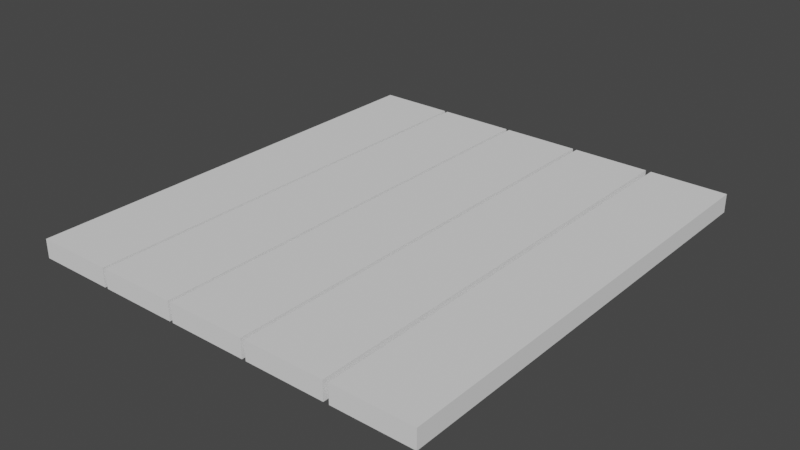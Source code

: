 # Source: BoxLid.blend  (saved by Blender 3.2.14; exported with 4.5.12 LTS)
import bpy
from mathutils import Matrix  # noqa: F401  (used for matrix-valued properties, if any)

bpy.ops.wm.read_factory_settings(use_empty=True)
scene = bpy.context.scene
scene.name = 'Scene'

# ---- collections
col_collection = bpy.data.collections.new('Collection'); scene.collection.children.link(col_collection)

# ---- world
world_world = bpy.data.worlds.new('World'); scene.world = world_world
world_world.use_nodes = True; world_world.node_tree.nodes.clear()
_N = world_world.node_tree.nodes; _L = world_world.node_tree.links
n0 = _N.new('ShaderNodeOutputWorld'); n0.name = 'World Output'; n0.location = (300, 300)
n1 = _N.new('ShaderNodeBackground'); n1.name = 'Background'; n1.location = (10, 300)
n1.inputs[0].default_value = (0.05088, 0.05088, 0.05088, 1.0)
_L.new(n1.outputs[0], n0.inputs[0])
n0.is_active_output = True
world_world.color = (0.05088, 0.05088, 0.05088)
world_world.use_sun_shadow = False
world_world.sun_shadow_jitter_overblur = 0.0

# ---- meshes
me_005 = bpy.data.meshes.new('Куб.005')
me_005.from_pydata([(-0.4072, -0.4596, 0.05454), (-0.2498, -0.4596, 0.05454), (-0.4072, -0.4596, 0.01684), (-0.2498, -0.4596, 0.01684), (-0.4072, 0.4553, 0.05449), (-0.2498, 0.4553, 0.05449), (-0.4072, 0.4553, 0.01679), (-0.2498, 0.4553, 0.01679), (-0.243, -0.4596, 0.05454), (-0.08559, -0.4596, 0.05453), (-0.243, -0.4596, 0.01684), (-0.08559, -0.4596, 0.01683), (-0.243, 0.4553, 0.05449), (-0.08559, 0.4553, 0.05448), (-0.243, 0.4553, 0.01679), (-0.08559, 0.4553, 0.01678), (-0.07885, -0.4596, 0.05453), (0.0786, -0.4596, 0.05453), (-0.07885, -0.4596, 0.01683), (0.0786, -0.4596, 0.01683), (-0.07885, 0.4553, 0.05448), (0.0786, 0.4553, 0.05448), (-0.07885, 0.4553, 0.01678), (0.0786, 0.4553, 0.01678), (0.08669, -0.4596, 0.05453), (0.2441, -0.4596, 0.05453), (0.08669, -0.4596, 0.01683), (0.2441, -0.4596, 0.01683), (0.08669, 0.4553, 0.05448), (0.2441, 0.4553, 0.05448), (0.08669, 0.4553, 0.01678), (0.2441, 0.4553, 0.01678), (0.255, -0.4596, 0.05453), (0.4124, -0.4596, 0.05453), (0.255, -0.4596, 0.01683), (0.4124, -0.4596, 0.01683), (0.255, 0.4553, 0.05448), (0.4124, 0.4553, 0.05448), (0.255, 0.4553, 0.01678), (0.4124, 0.4553, 0.01678)], [], [(0, 2, 3, 1), (2, 6, 7, 3), (6, 4, 5, 7), (4, 0, 1, 5), (2, 0, 4, 6), (7, 5, 1, 3), (8, 10, 11, 9), (10, 14, 15, 11), (14, 12, 13, 15), (12, 8, 9, 13), (10, 8, 12, 14), (15, 13, 9, 11), (16, 18, 19, 17), (18, 22, 23, 19), (22, 20, 21, 23), (20, 16, 17, 21), (18, 16, 20, 22), (23, 21, 17, 19), (24, 26, 27, 25), (26, 30, 31, 27), (30, 28, 29, 31), (28, 24, 25, 29), (26, 24, 28, 30), (31, 29, 25, 27), (32, 34, 35, 33), (34, 38, 39, 35), (38, 36, 37, 39), (36, 32, 33, 37), (34, 32, 36, 38), (39, 37, 33, 35)])
_uv = me_005.uv_layers.new(name='UVКарта')
_uv.uv.foreach_set('vector', [0.375, 0.0, 0.375, 0.25, 0.625, 0.25, 0.625, 0.0, 0.375, 0.25, 0.375, 0.5, 0.625, 0.5, 0.625, 0.25, 0.375, 0.5, 0.375, 0.75, 0.625, 0.75, 0.625, 0.5, 0.375, 0.75, 0.375, 1.0, 0.625, 1.0, 0.625, 0.75, 0.125, 0.5, 0.125, 0.75, 0.375, 0.75, 0.375, 0.5, 0.625, 0.5, 0.625, 0.75, 0.875, 0.75, 0.875, 0.5, 0.375, 0.0, 0.375, 0.25, 0.625, 0.25, 0.625, 0.0, 0.375, 0.25, 0.375, 0.5, 0.625, 0.5, 0.625, 0.25, 0.375, 0.5, 0.375, 0.75, 0.625, 0.75, 0.625, 0.5, 0.375, 0.75, 0.375, 1.0, 0.625, 1.0, 0.625, 0.75, 0.125, 0.5, 0.125, 0.75, 0.375, 0.75, 0.375, 0.5, 0.625, 0.5, 0.625, 0.75, 0.875, 0.75, 0.875, 0.5, 0.375, 0.0, 0.375, 0.25, 0.625, 0.25, 0.625, 0.0, 0.375, 0.25, 0.375, 0.5, 0.625, 0.5, 0.625, 0.25, 0.375, 0.5, 0.375, 0.75, 0.625, 0.75, 0.625, 0.5, 0.375, 0.75, 0.375, 1.0, 0.625, 1.0, 0.625, 0.75, 0.125, 0.5, 0.125, 0.75, 0.375, 0.75, 0.375, 0.5, 0.625, 0.5, 0.625, 0.75, 0.875, 0.75, 0.875, 0.5, 0.375, 0.0, 0.375, 0.25, 0.625, 0.25, 0.625, 0.0, 0.375, 0.25, 0.375, 0.5, 0.625, 0.5, 0.625, 0.25, 0.375, 0.5, 0.375, 0.75, 0.625, 0.75, 0.625, 0.5, 0.375, 0.75, 0.375, 1.0, 0.625, 1.0, 0.625, 0.75, 0.125, 0.5, 0.125, 0.75, 0.375, 0.75, 0.375, 0.5, 0.625, 0.5, 0.625, 0.75, 0.875, 0.75, 0.875, 0.5, 0.375, 0.0, 0.375, 0.25, 0.625, 0.25, 0.625, 0.0, 0.375, 0.25, 0.375, 0.5, 0.625, 0.5, 0.625, 0.25, 0.375, 0.5, 0.375, 0.75, 0.625, 0.75, 0.625, 0.5, 0.375, 0.75, 0.375, 1.0, 0.625, 1.0, 0.625, 0.75, 0.125, 0.5, 0.125, 0.75, 0.375, 0.75, 0.375, 0.5, 0.625, 0.5, 0.625, 0.75, 0.875, 0.75, 0.875, 0.5])
me_005.use_remesh_fix_poles = True
me_005.use_remesh_preserve_attributes = False
me_005.update()

# ---- objects
ob_003 = bpy.data.objects.new('Куб.003', me_005)

# ---- transforms, parenting, visibility, modifiers, constraints
ob_003.location = (0.0, 0.0, 0.0)

# ---- collection membership
col_collection.objects.link(ob_003)

# ---- scene / render settings (as saved in the file)
scene.frame_start = 1; scene.frame_end = 250; scene.frame_set(1)
scene.render.engine = 'BLENDER_EEVEE_NEXT'
scene.cycles.use_denoising = False
scene.cycles.samples = 128
scene.cycles.sampling_pattern = 'TABULATED_SOBOL'
scene.cycles.use_adaptive_sampling = False
scene.cycles.use_light_tree = False
scene.view_settings.view_transform = 'Filmic'
bpy.context.view_layer.update()

# ---- added for rendering (the .blend has no active camera and no usable light): camera, sun
cam_auto = bpy.data.cameras.new('AutoCamera')
cam_auto.lens = 50.0
cam_auto.sensor_width = 36.0
cam_auto.clip_end = 1000.0
ob_auto_camera = bpy.data.objects.new('AutoCamera', cam_auto)
scene.collection.objects.link(ob_auto_camera)
ob_auto_camera.location = (1.13966, -1.36664, 0.94532)
ob_auto_camera.rotation_euler = (1.09748, -7.21219e-08, 0.694738)
scene.camera = ob_auto_camera
light_auto_sun = bpy.data.lights.new('AutoSun', 'SUN')
light_auto_sun.energy = 3.0
light_auto_sun.angle = 0.0523599
ob_auto_sun = bpy.data.objects.new('AutoSun', light_auto_sun)
scene.collection.objects.link(ob_auto_sun)
ob_auto_sun.rotation_euler = (0.872665, 0.174533, 0.523599)
bpy.context.view_layer.update()
